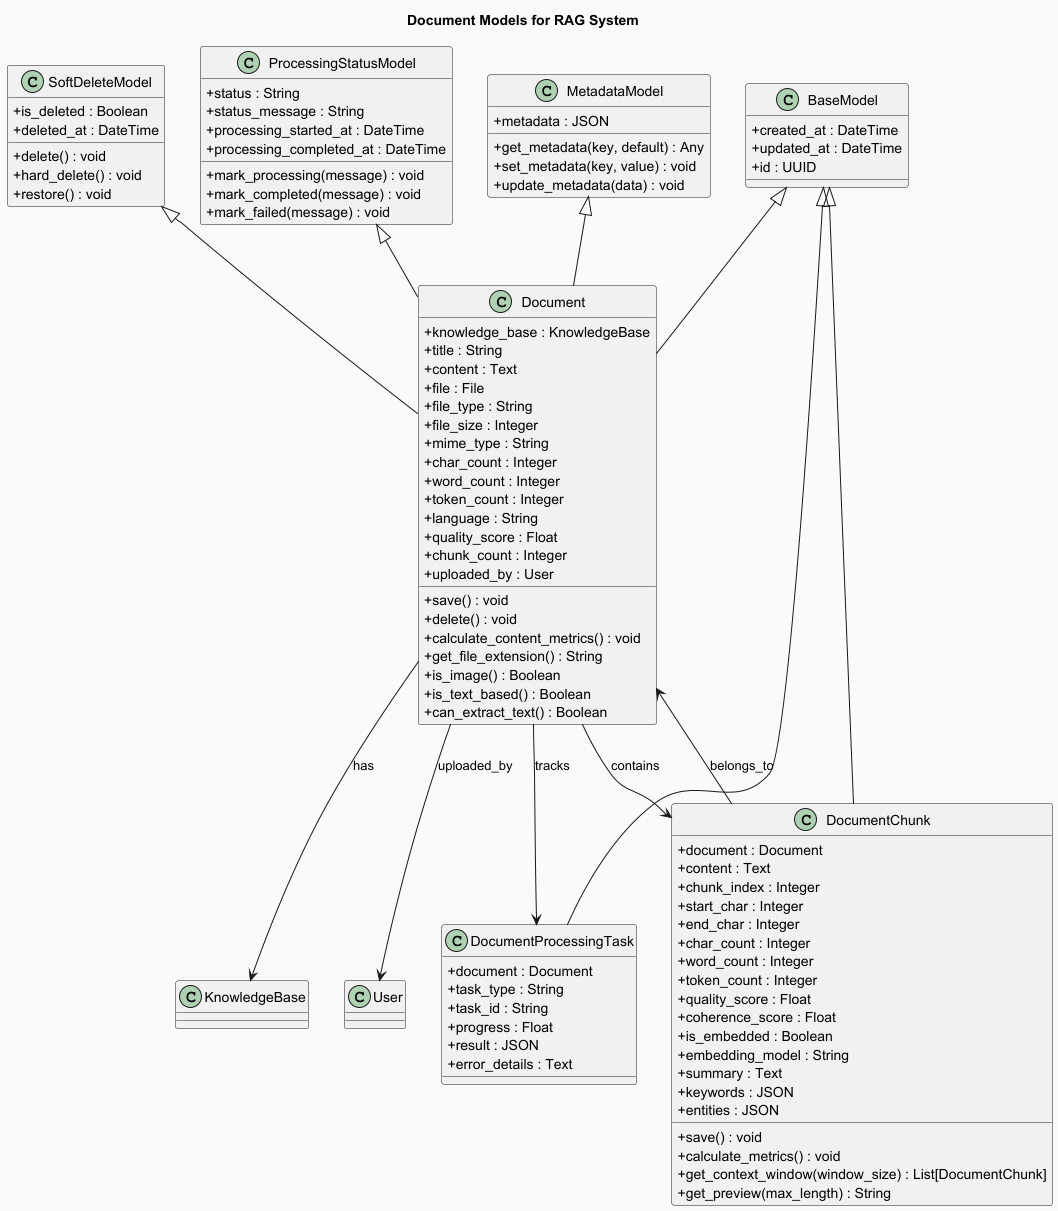

The diagram above was rendered by PlantUML. Its source (embedded in the PNG):
@startuml
skinparam backgroundColor #FAFAFA
skinparam classAttributeIconSize 0
skinparam classFontSize 14
skinparam classFontColor #000000

title Document Models for RAG System

' --- Base Classes ---
class BaseModel {
  + created_at : DateTime
  + updated_at : DateTime
  + id : UUID
}

class ProcessingStatusModel {
  + status : String
  + status_message : String
  + processing_started_at : DateTime
  + processing_completed_at : DateTime
  + mark_processing(message) : void
  + mark_completed(message) : void
  + mark_failed(message) : void
}

class MetadataModel {
  + metadata : JSON
  + get_metadata(key, default) : Any
  + set_metadata(key, value) : void
  + update_metadata(data) : void
}

class SoftDeleteModel {
  + is_deleted : Boolean
  + deleted_at : DateTime
  + delete() : void
  + hard_delete() : void
  + restore() : void
}

' --- Document Class ---
class Document {
  + knowledge_base : KnowledgeBase
  + title : String
  + content : Text
  + file : File
  + file_type : String
  + file_size : Integer
  + mime_type : String
  + char_count : Integer
  + word_count : Integer
  + token_count : Integer
  + language : String
  + quality_score : Float
  + chunk_count : Integer
  + uploaded_by : User
  + save() : void
  + delete() : void
  + calculate_content_metrics() : void
  + get_file_extension() : String
  + is_image() : Boolean
  + is_text_based() : Boolean
  + can_extract_text() : Boolean
}

' --- Document Chunk Class ---
class DocumentChunk {
  + document : Document
  + content : Text
  + chunk_index : Integer
  + start_char : Integer
  + end_char : Integer
  + char_count : Integer
  + word_count : Integer
  + token_count : Integer
  + quality_score : Float
  + coherence_score : Float
  + is_embedded : Boolean
  + embedding_model : String
  + summary : Text
  + keywords : JSON
  + entities : JSON
  + save() : void
  + calculate_metrics() : void
  + get_context_window(window_size) : List[DocumentChunk]
  + get_preview(max_length) : String
}

' --- Document Processing Task Class ---
class DocumentProcessingTask {
  + document : Document
  + task_type : String
  + task_id : String
  + progress : Float
  + result : JSON
  + error_details : Text
}

' --- Relationships ---
BaseModel <|-- Document
BaseModel <|-- DocumentChunk
BaseModel <|-- DocumentProcessingTask
ProcessingStatusModel <|-- Document
MetadataModel <|-- Document
SoftDeleteModel <|-- Document
Document --> KnowledgeBase : has
Document --> User : uploaded_by
Document --> DocumentChunk : contains
Document --> DocumentProcessingTask : tracks
DocumentChunk --> Document : belongs_to

@enduml